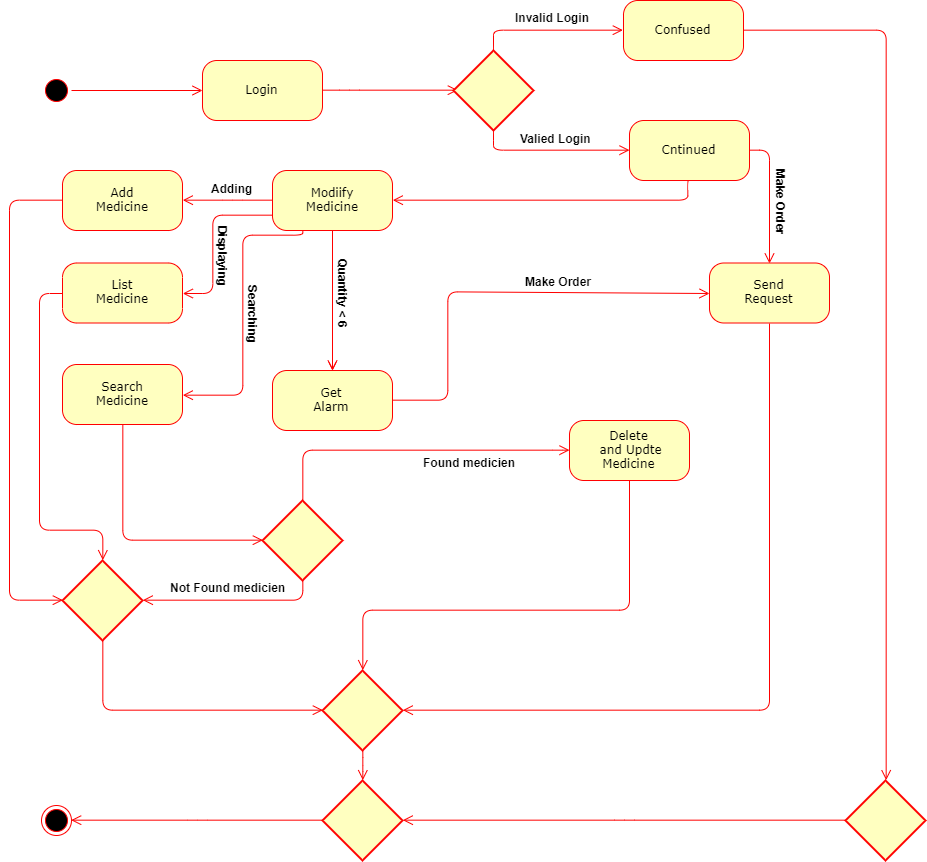

The diagram above was exported from draw.io. Its source (the exported page's mxGraphModel, read from the mxfile embedded in the PNG):
<mxGraphModel dx="1730" dy="1012" grid="1" gridSize="10" guides="1" tooltips="1" connect="1" arrows="1" fold="1" page="1" pageScale="1" pageWidth="1100" pageHeight="850" background="#ffffff" math="0" shadow="0">
  <root>
    <mxCell id="0" />
    <mxCell id="1" parent="0" />
    <mxCell id="382b91b5511bd0f7-1" value="" style="ellipse;html=1;shape=startState;fillColor=#000000;strokeColor=#ff0000;rounded=1;shadow=0;comic=0;labelBackgroundColor=none;fontFamily=Verdana;fontSize=12;fontColor=#000000;align=center;direction=south;" parent="1" vertex="1">
      <mxGeometry x="122" y="135" width="30" height="30" as="geometry" />
    </mxCell>
    <mxCell id="ykcZ5ekJiCgEPTaxDuYi-22" value="" style="edgeStyle=orthogonalEdgeStyle;rounded=1;orthogonalLoop=1;jettySize=auto;html=1;strokeColor=#FF0000;endArrow=open;endFill=0;" edge="1" parent="1" source="382b91b5511bd0f7-5" target="ykcZ5ekJiCgEPTaxDuYi-13">
      <mxGeometry relative="1" as="geometry" />
    </mxCell>
    <mxCell id="ykcZ5ekJiCgEPTaxDuYi-23" value="" style="edgeStyle=orthogonalEdgeStyle;rounded=1;orthogonalLoop=1;jettySize=auto;html=1;endArrow=open;endFill=0;strokeColor=#FF0000;endSize=8;" edge="1" parent="1" source="382b91b5511bd0f7-5" target="ykcZ5ekJiCgEPTaxDuYi-13">
      <mxGeometry relative="1" as="geometry" />
    </mxCell>
    <mxCell id="382b91b5511bd0f7-5" value="Modiify&lt;br&gt;Medicine" style="rounded=1;whiteSpace=wrap;html=1;arcSize=24;fillColor=#ffffc0;strokeColor=#ff0000;shadow=0;comic=0;labelBackgroundColor=none;fontFamily=Verdana;fontSize=12;fontColor=#000000;align=center;" parent="1" vertex="1">
      <mxGeometry x="353" y="230" width="120" height="60" as="geometry" />
    </mxCell>
    <mxCell id="382b91b5511bd0f7-6" value="Login" style="rounded=1;whiteSpace=wrap;html=1;arcSize=24;fillColor=#ffffc0;strokeColor=#ff0000;shadow=0;comic=0;labelBackgroundColor=none;fontFamily=Verdana;fontSize=12;fontColor=#000000;align=center;" parent="1" vertex="1">
      <mxGeometry x="283" y="120" width="120" height="60" as="geometry" />
    </mxCell>
    <mxCell id="3cde6dad864a17aa-3" style="edgeStyle=orthogonalEdgeStyle;html=1;entryX=0.5;entryY=0;labelBackgroundColor=none;endArrow=open;endSize=8;strokeColor=#ff0000;fontFamily=Verdana;fontSize=12;align=left;entryDx=0;entryDy=0;exitX=1;exitY=0.5;exitDx=0;exitDy=0;" parent="1" source="382b91b5511bd0f7-7" target="ykcZ5ekJiCgEPTaxDuYi-3" edge="1">
      <mxGeometry relative="1" as="geometry">
        <mxPoint x="880" y="100" as="sourcePoint" />
        <mxPoint x="945.8571428571431" y="309.7142857142858" as="targetPoint" />
        <Array as="points">
          <mxPoint x="966" y="90" />
        </Array>
      </mxGeometry>
    </mxCell>
    <mxCell id="382b91b5511bd0f7-7" value="Confused" style="rounded=1;whiteSpace=wrap;html=1;arcSize=24;fillColor=#ffffc0;strokeColor=#ff0000;shadow=0;comic=0;labelBackgroundColor=none;fontFamily=Verdana;fontSize=12;fontColor=#000000;align=center;" parent="1" vertex="1">
      <mxGeometry x="704" y="60" width="120" height="60" as="geometry" />
    </mxCell>
    <mxCell id="3cde6dad864a17aa-4" style="edgeStyle=orthogonalEdgeStyle;html=1;exitX=1;exitY=0.5;entryX=0;entryY=0.5;labelBackgroundColor=none;endArrow=open;endSize=8;strokeColor=#ff0000;fontFamily=Verdana;fontSize=12;align=left;exitDx=0;exitDy=0;entryDx=0;entryDy=0;" parent="1" source="382b91b5511bd0f7-6" edge="1">
      <mxGeometry relative="1" as="geometry">
        <Array as="points">
          <mxPoint x="430" y="150" />
          <mxPoint x="430" y="150" />
        </Array>
        <mxPoint x="538.3333333333335" y="149.66666666666674" as="targetPoint" />
      </mxGeometry>
    </mxCell>
    <mxCell id="382b91b5511bd0f7-10" value="Send&lt;br&gt;Request" style="rounded=1;whiteSpace=wrap;html=1;arcSize=24;fillColor=#FFFFC0;strokeColor=#ff0000;shadow=0;comic=0;labelBackgroundColor=none;fontFamily=Verdana;fontSize=12;fontColor=#000000;align=center;" parent="1" vertex="1">
      <mxGeometry x="790" y="322.5" width="120" height="60" as="geometry" />
    </mxCell>
    <mxCell id="3cde6dad864a17aa-5" style="edgeStyle=elbowEdgeStyle;html=1;labelBackgroundColor=none;endArrow=open;endSize=8;strokeColor=#ff0000;fontFamily=Verdana;fontSize=12;align=left;exitX=0;exitY=0.5;exitDx=0;exitDy=0;entryX=1;entryY=0.5;entryDx=0;entryDy=0;" parent="1" source="ykcZ5ekJiCgEPTaxDuYi-3" target="ykcZ5ekJiCgEPTaxDuYi-4" edge="1">
      <mxGeometry relative="1" as="geometry">
        <mxPoint x="849.8571428571431" y="590" as="sourcePoint" />
        <mxPoint x="970" y="435" as="targetPoint" />
      </mxGeometry>
    </mxCell>
    <mxCell id="2a3bc250acf0617d-9" style="edgeStyle=orthogonalEdgeStyle;html=1;labelBackgroundColor=none;endArrow=open;endSize=8;strokeColor=#ff0000;fontFamily=Verdana;fontSize=12;align=left;" parent="1" source="382b91b5511bd0f7-1" target="382b91b5511bd0f7-6" edge="1">
      <mxGeometry relative="1" as="geometry" />
    </mxCell>
    <mxCell id="2a3bc250acf0617d-13" style="edgeStyle=orthogonalEdgeStyle;html=1;exitX=0.5;exitY=1;entryX=1;entryY=0.5;labelBackgroundColor=none;endArrow=open;endSize=8;strokeColor=#ff0000;fontFamily=Verdana;fontSize=12;align=left;exitDx=0;exitDy=0;entryDx=0;entryDy=0;" parent="1" target="382b91b5511bd0f7-5" edge="1">
      <mxGeometry relative="1" as="geometry">
        <mxPoint x="769.3333333333335" y="239.66666666666674" as="sourcePoint" />
        <Array as="points">
          <mxPoint x="769" y="260" />
        </Array>
      </mxGeometry>
    </mxCell>
    <mxCell id="2a3bc250acf0617d-15" style="edgeStyle=orthogonalEdgeStyle;html=1;exitX=1;exitY=0.5;labelBackgroundColor=none;endArrow=open;endSize=8;strokeColor=#ff0000;fontFamily=Verdana;fontSize=12;align=left;exitDx=0;exitDy=0;entryX=0.5;entryY=0;entryDx=0;entryDy=0;" parent="1" source="ykcZ5ekJiCgEPTaxDuYi-5" target="382b91b5511bd0f7-10" edge="1">
      <mxGeometry relative="1" as="geometry">
        <mxPoint x="830" y="325" as="targetPoint" />
        <Array as="points">
          <mxPoint x="850" y="210" />
        </Array>
      </mxGeometry>
    </mxCell>
    <mxCell id="3cde6dad864a17aa-8" style="edgeStyle=elbowEdgeStyle;html=1;labelBackgroundColor=none;endArrow=open;endSize=8;strokeColor=#ff0000;fontFamily=Verdana;fontSize=12;align=left;exitX=0.5;exitY=0;exitDx=0;exitDy=0;entryX=0;entryY=0.5;entryDx=0;entryDy=0;" parent="1" source="ykcZ5ekJiCgEPTaxDuYi-2" target="382b91b5511bd0f7-7" edge="1">
      <mxGeometry relative="1" as="geometry">
        <mxPoint x="578.3333333333335" y="109.66666666666674" as="sourcePoint" />
        <mxPoint x="690" y="90" as="targetPoint" />
        <Array as="points">
          <mxPoint x="574" y="100" />
          <mxPoint x="619" y="100" />
        </Array>
      </mxGeometry>
    </mxCell>
    <mxCell id="ykcZ5ekJiCgEPTaxDuYi-1" value="" style="ellipse;html=1;shape=endState;fillColor=#000000;strokeColor=#ff0000;" vertex="1" parent="1">
      <mxGeometry x="122" y="865" width="30" height="30" as="geometry" />
    </mxCell>
    <mxCell id="ykcZ5ekJiCgEPTaxDuYi-2" value="" style="rhombus;whiteSpace=wrap;html=1;fillColor=#FFFFC0;strokeColor=#FF0000;strokeWidth=2;" vertex="1" parent="1">
      <mxGeometry x="534" y="110" width="80" height="80" as="geometry" />
    </mxCell>
    <mxCell id="ykcZ5ekJiCgEPTaxDuYi-3" value="" style="rhombus;whiteSpace=wrap;html=1;fillColor=#FFFFC0;strokeColor=#FF0000;strokeWidth=2;" vertex="1" parent="1">
      <mxGeometry x="926" y="840" width="80" height="80" as="geometry" />
    </mxCell>
    <mxCell id="ykcZ5ekJiCgEPTaxDuYi-4" value="" style="rhombus;whiteSpace=wrap;html=1;fillColor=#FFFFC0;strokeColor=#FF0000;strokeWidth=2;" vertex="1" parent="1">
      <mxGeometry x="403" y="840" width="80" height="80" as="geometry" />
    </mxCell>
    <mxCell id="ykcZ5ekJiCgEPTaxDuYi-5" value="Cntinued" style="rounded=1;whiteSpace=wrap;html=1;arcSize=24;fillColor=#FFFFc0;strokeColor=#ff0000;shadow=0;comic=0;labelBackgroundColor=none;fontFamily=Verdana;fontSize=12;fontColor=#000000;align=center;" vertex="1" parent="1">
      <mxGeometry x="710" y="180" width="120" height="60" as="geometry" />
    </mxCell>
    <mxCell id="ykcZ5ekJiCgEPTaxDuYi-6" style="edgeStyle=elbowEdgeStyle;html=1;labelBackgroundColor=none;endArrow=open;endSize=8;strokeColor=#ff0000;fontFamily=Verdana;fontSize=12;align=left;entryX=0;entryY=0.5;entryDx=0;entryDy=0;exitX=0.5;exitY=1;exitDx=0;exitDy=0;" edge="1" parent="1" source="ykcZ5ekJiCgEPTaxDuYi-2" target="ykcZ5ekJiCgEPTaxDuYi-5">
      <mxGeometry relative="1" as="geometry">
        <mxPoint x="578.3333333333335" y="189.66666666666674" as="sourcePoint" />
        <mxPoint x="709.3333333333335" y="209.66666666666674" as="targetPoint" />
        <Array as="points">
          <mxPoint x="574" y="200" />
          <mxPoint x="609" y="220" />
        </Array>
      </mxGeometry>
    </mxCell>
    <mxCell id="ykcZ5ekJiCgEPTaxDuYi-7" value="" style="rhombus;whiteSpace=wrap;html=1;fillColor=#FFFFC0;strokeColor=#FF0000;strokeWidth=2;" vertex="1" parent="1">
      <mxGeometry x="143" y="620" width="80" height="80" as="geometry" />
    </mxCell>
    <mxCell id="ykcZ5ekJiCgEPTaxDuYi-8" style="edgeStyle=elbowEdgeStyle;html=1;labelBackgroundColor=none;endArrow=open;endSize=8;strokeColor=#ff0000;fontFamily=Verdana;fontSize=12;align=left;exitX=0;exitY=0.5;exitDx=0;exitDy=0;entryX=1;entryY=0.5;entryDx=0;entryDy=0;" edge="1" parent="1" source="ykcZ5ekJiCgEPTaxDuYi-4" target="ykcZ5ekJiCgEPTaxDuYi-1">
      <mxGeometry relative="1" as="geometry">
        <mxPoint x="1012.8571428571431" y="790.4285714285716" as="sourcePoint" />
        <mxPoint x="492.8571428571429" y="790.4285714285716" as="targetPoint" />
      </mxGeometry>
    </mxCell>
    <mxCell id="ykcZ5ekJiCgEPTaxDuYi-10" value="Search&lt;br&gt;Medicine" style="rounded=1;whiteSpace=wrap;html=1;arcSize=24;fillColor=#ffffc0;strokeColor=#ff0000;shadow=0;comic=0;labelBackgroundColor=none;fontFamily=Verdana;fontSize=12;fontColor=#000000;align=center;" vertex="1" parent="1">
      <mxGeometry x="143" y="424" width="120" height="60" as="geometry" />
    </mxCell>
    <mxCell id="ykcZ5ekJiCgEPTaxDuYi-13" value="Get&lt;br&gt;Alarm" style="rounded=1;whiteSpace=wrap;html=1;arcSize=24;fillColor=#ffffc0;strokeColor=#ff0000;shadow=0;comic=0;labelBackgroundColor=none;fontFamily=Verdana;fontSize=12;fontColor=#000000;align=center;" vertex="1" parent="1">
      <mxGeometry x="353" y="430" width="120" height="60" as="geometry" />
    </mxCell>
    <mxCell id="ykcZ5ekJiCgEPTaxDuYi-11" value="List&lt;br&gt;Medicine" style="rounded=1;whiteSpace=wrap;html=1;arcSize=24;fillColor=#ffffc0;strokeColor=#ff0000;shadow=0;comic=0;labelBackgroundColor=none;fontFamily=Verdana;fontSize=12;fontColor=#000000;align=center;" vertex="1" parent="1">
      <mxGeometry x="143" y="322.5" width="120" height="60" as="geometry" />
    </mxCell>
    <mxCell id="ykcZ5ekJiCgEPTaxDuYi-12" value="Add&lt;br&gt;Medicine" style="rounded=1;whiteSpace=wrap;html=1;arcSize=24;fillColor=#ffffc0;strokeColor=#ff0000;shadow=0;comic=0;labelBackgroundColor=none;fontFamily=Verdana;fontSize=12;fontColor=#000000;align=center;" vertex="1" parent="1">
      <mxGeometry x="143" y="230" width="120" height="60" as="geometry" />
    </mxCell>
    <mxCell id="ykcZ5ekJiCgEPTaxDuYi-17" style="edgeStyle=orthogonalEdgeStyle;html=1;exitX=1;exitY=0.5;labelBackgroundColor=none;endArrow=open;endSize=8;strokeColor=#ff0000;fontFamily=Verdana;fontSize=12;align=left;exitDx=0;exitDy=0;entryX=0;entryY=0.5;entryDx=0;entryDy=0;" edge="1" parent="1" source="ykcZ5ekJiCgEPTaxDuYi-13" target="382b91b5511bd0f7-10">
      <mxGeometry relative="1" as="geometry">
        <mxPoint x="778.8571428571431" y="249.71428571428578" as="sourcePoint" />
        <mxPoint x="750" y="353" as="targetPoint" />
        <Array as="points">
          <mxPoint x="529" y="460" />
          <mxPoint x="529" y="352" />
        </Array>
      </mxGeometry>
    </mxCell>
    <mxCell id="ykcZ5ekJiCgEPTaxDuYi-24" style="edgeStyle=orthogonalEdgeStyle;html=1;exitX=0.25;exitY=1;entryX=1;entryY=0.5;labelBackgroundColor=none;endArrow=open;endSize=8;strokeColor=#ff0000;fontFamily=Verdana;fontSize=12;align=left;exitDx=0;exitDy=0;entryDx=0;entryDy=0;" edge="1" parent="1" source="382b91b5511bd0f7-5" target="ykcZ5ekJiCgEPTaxDuYi-10">
      <mxGeometry relative="1" as="geometry">
        <mxPoint x="482.8571428571429" y="362.57142857142867" as="sourcePoint" />
        <mxPoint x="842.8571428571431" y="362.57142857142867" as="targetPoint" />
        <Array as="points">
          <mxPoint x="383" y="294" />
          <mxPoint x="323" y="294" />
          <mxPoint x="323" y="454" />
        </Array>
      </mxGeometry>
    </mxCell>
    <mxCell id="ykcZ5ekJiCgEPTaxDuYi-25" style="edgeStyle=orthogonalEdgeStyle;html=1;exitX=0;exitY=0.75;entryX=1;entryY=0.5;labelBackgroundColor=none;endArrow=open;endSize=8;strokeColor=#ff0000;fontFamily=Verdana;fontSize=12;align=left;exitDx=0;exitDy=0;entryDx=0;entryDy=0;" edge="1" parent="1" source="382b91b5511bd0f7-5" target="ykcZ5ekJiCgEPTaxDuYi-11">
      <mxGeometry relative="1" as="geometry">
        <mxPoint x="492.8571428571429" y="372.57142857142867" as="sourcePoint" />
        <mxPoint x="852.8571428571431" y="372.57142857142867" as="targetPoint" />
        <Array as="points">
          <mxPoint x="293" y="275" />
          <mxPoint x="293" y="353" />
        </Array>
      </mxGeometry>
    </mxCell>
    <mxCell id="ykcZ5ekJiCgEPTaxDuYi-26" style="edgeStyle=orthogonalEdgeStyle;html=1;exitX=0;exitY=0.5;entryX=1;entryY=0.5;labelBackgroundColor=none;endArrow=open;endSize=8;strokeColor=#ff0000;fontFamily=Verdana;fontSize=12;align=left;exitDx=0;exitDy=0;entryDx=0;entryDy=0;" edge="1" parent="1" source="382b91b5511bd0f7-5" target="ykcZ5ekJiCgEPTaxDuYi-12">
      <mxGeometry relative="1" as="geometry">
        <mxPoint x="502.8571428571429" y="382.57142857142867" as="sourcePoint" />
        <mxPoint x="862.8571428571431" y="382.57142857142867" as="targetPoint" />
        <Array as="points">
          <mxPoint x="313" y="260" />
          <mxPoint x="313" y="260" />
        </Array>
      </mxGeometry>
    </mxCell>
    <mxCell id="ykcZ5ekJiCgEPTaxDuYi-29" style="edgeStyle=orthogonalEdgeStyle;html=1;exitX=0;exitY=0.5;labelBackgroundColor=none;endArrow=open;endSize=8;strokeColor=#ff0000;fontFamily=Verdana;fontSize=12;align=left;exitDx=0;exitDy=0;entryX=0;entryY=0.5;entryDx=0;entryDy=0;" edge="1" parent="1" source="ykcZ5ekJiCgEPTaxDuYi-12" target="ykcZ5ekJiCgEPTaxDuYi-7">
      <mxGeometry relative="1" as="geometry">
        <mxPoint x="502.8571428571429" y="382.57142857142867" as="sourcePoint" />
        <mxPoint x="230" y="660" as="targetPoint" />
        <Array as="points">
          <mxPoint x="90" y="260" />
          <mxPoint x="90" y="660" />
        </Array>
      </mxGeometry>
    </mxCell>
    <mxCell id="ykcZ5ekJiCgEPTaxDuYi-30" style="edgeStyle=orthogonalEdgeStyle;html=1;exitX=0;exitY=0.5;labelBackgroundColor=none;endArrow=open;endSize=8;strokeColor=#ff0000;fontFamily=Verdana;fontSize=12;align=left;exitDx=0;exitDy=0;entryX=0.5;entryY=0;entryDx=0;entryDy=0;" edge="1" parent="1" source="ykcZ5ekJiCgEPTaxDuYi-11" target="ykcZ5ekJiCgEPTaxDuYi-7">
      <mxGeometry relative="1" as="geometry">
        <mxPoint x="512.8571428571429" y="392.57142857142867" as="sourcePoint" />
        <mxPoint x="83" y="770" as="targetPoint" />
        <Array as="points">
          <mxPoint x="120" y="353" />
          <mxPoint x="120" y="590" />
          <mxPoint x="183" y="590" />
        </Array>
      </mxGeometry>
    </mxCell>
    <mxCell id="ykcZ5ekJiCgEPTaxDuYi-32" style="edgeStyle=orthogonalEdgeStyle;html=1;labelBackgroundColor=none;endArrow=open;endSize=8;strokeColor=#ff0000;fontFamily=Verdana;fontSize=12;align=left;exitX=0.5;exitY=1;exitDx=0;exitDy=0;entryX=1;entryY=0.5;entryDx=0;entryDy=0;" edge="1" parent="1" source="382b91b5511bd0f7-10" target="ykcZ5ekJiCgEPTaxDuYi-34">
      <mxGeometry relative="1" as="geometry">
        <mxPoint x="740" y="570" as="sourcePoint" />
        <mxPoint x="430" y="610" as="targetPoint" />
        <Array as="points">
          <mxPoint x="850" y="770" />
        </Array>
      </mxGeometry>
    </mxCell>
    <mxCell id="ykcZ5ekJiCgEPTaxDuYi-33" style="edgeStyle=orthogonalEdgeStyle;html=1;exitX=0.5;exitY=1;labelBackgroundColor=none;endArrow=open;endSize=8;strokeColor=#ff0000;fontFamily=Verdana;fontSize=12;align=left;exitDx=0;exitDy=0;entryX=0;entryY=0.5;entryDx=0;entryDy=0;" edge="1" parent="1" source="ykcZ5ekJiCgEPTaxDuYi-10" target="ykcZ5ekJiCgEPTaxDuYi-49">
      <mxGeometry relative="1" as="geometry">
        <mxPoint x="492.8571428571429" y="372.57142857142867" as="sourcePoint" />
        <mxPoint x="340" y="560" as="targetPoint" />
        <Array as="points">
          <mxPoint x="203" y="600" />
        </Array>
      </mxGeometry>
    </mxCell>
    <mxCell id="ykcZ5ekJiCgEPTaxDuYi-37" value="&lt;b&gt;&lt;font style=&quot;font-size: 12px&quot;&gt;Valied Login&lt;/font&gt;&lt;/b&gt;" style="text;html=1;align=center;verticalAlign=middle;resizable=0;points=[];;autosize=1;" vertex="1" parent="1">
      <mxGeometry x="591" y="188" width="90" height="20" as="geometry" />
    </mxCell>
    <mxCell id="ykcZ5ekJiCgEPTaxDuYi-39" value="&lt;b&gt;&lt;font style=&quot;font-size: 12px&quot;&gt;Invalid Login&lt;/font&gt;&lt;/b&gt;" style="text;html=1;align=center;verticalAlign=middle;resizable=0;points=[];;autosize=1;" vertex="1" parent="1">
      <mxGeometry x="588" y="67" width="90" height="20" as="geometry" />
    </mxCell>
    <mxCell id="ykcZ5ekJiCgEPTaxDuYi-40" value="&lt;font size=&quot;1&quot;&gt;&lt;b style=&quot;font-size: 12px&quot;&gt;Make Order&lt;/b&gt;&lt;/font&gt;" style="text;html=1;align=center;verticalAlign=middle;resizable=0;points=[];;autosize=1;rotation=90;" vertex="1" parent="1">
      <mxGeometry x="822" y="252" width="80" height="20" as="geometry" />
    </mxCell>
    <mxCell id="ykcZ5ekJiCgEPTaxDuYi-41" value="&lt;b&gt;&lt;font style=&quot;font-size: 12px&quot;&gt;Make Order&lt;/font&gt;&lt;/b&gt;" style="text;html=1;align=center;verticalAlign=middle;resizable=0;points=[];;autosize=1;" vertex="1" parent="1">
      <mxGeometry x="599" y="330.5" width="80" height="20" as="geometry" />
    </mxCell>
    <mxCell id="ykcZ5ekJiCgEPTaxDuYi-42" value="&lt;b&gt;&lt;font style=&quot;font-size: 12px&quot;&gt;Displaying&lt;/font&gt;&lt;/b&gt;" style="text;html=1;align=center;verticalAlign=middle;resizable=0;points=[];;autosize=1;rotation=90;" vertex="1" parent="1">
      <mxGeometry x="264" y="305.5" width="80" height="20" as="geometry" />
    </mxCell>
    <mxCell id="ykcZ5ekJiCgEPTaxDuYi-44" value="&lt;b&gt;&lt;font style=&quot;font-size: 12px&quot;&gt;Adding&lt;/font&gt;&lt;/b&gt;" style="text;html=1;align=center;verticalAlign=middle;resizable=0;points=[];;autosize=1;" vertex="1" parent="1">
      <mxGeometry x="283" y="238" width="60" height="20" as="geometry" />
    </mxCell>
    <mxCell id="ykcZ5ekJiCgEPTaxDuYi-45" value="&lt;b&gt;&lt;font style=&quot;font-size: 12px&quot;&gt;&amp;nbsp;Searching&lt;/font&gt;&lt;/b&gt;" style="text;html=1;align=center;verticalAlign=middle;resizable=0;points=[];;autosize=1;rotation=90;" vertex="1" parent="1">
      <mxGeometry x="294" y="362.5" width="80" height="20" as="geometry" />
    </mxCell>
    <mxCell id="ykcZ5ekJiCgEPTaxDuYi-46" value="&lt;b&gt;Quantity &amp;lt; 6&lt;/b&gt;" style="text;html=1;align=center;verticalAlign=middle;resizable=0;points=[];;autosize=1;rotation=90;" vertex="1" parent="1">
      <mxGeometry x="383" y="342.5" width="80" height="20" as="geometry" />
    </mxCell>
    <mxCell id="ykcZ5ekJiCgEPTaxDuYi-34" value="" style="rhombus;whiteSpace=wrap;html=1;fillColor=#FFFFC0;strokeColor=#FF0000;strokeWidth=2;" vertex="1" parent="1">
      <mxGeometry x="403" y="730" width="80" height="80" as="geometry" />
    </mxCell>
    <mxCell id="ykcZ5ekJiCgEPTaxDuYi-49" value="" style="rhombus;whiteSpace=wrap;html=1;fillColor=#FFFFC0;strokeColor=#FF0000;strokeWidth=2;" vertex="1" parent="1">
      <mxGeometry x="343" y="560" width="80" height="80" as="geometry" />
    </mxCell>
    <mxCell id="ykcZ5ekJiCgEPTaxDuYi-50" value="Delete&lt;br&gt;&amp;nbsp;and Updte&lt;br&gt;Medicine" style="rounded=1;whiteSpace=wrap;html=1;arcSize=24;fillColor=#ffffc0;strokeColor=#ff0000;shadow=0;comic=0;labelBackgroundColor=none;fontFamily=Verdana;fontSize=12;fontColor=#000000;align=center;" vertex="1" parent="1">
      <mxGeometry x="650" y="480" width="120" height="60" as="geometry" />
    </mxCell>
    <mxCell id="ykcZ5ekJiCgEPTaxDuYi-52" style="edgeStyle=orthogonalEdgeStyle;html=1;labelBackgroundColor=none;endArrow=open;endSize=8;strokeColor=#ff0000;fontFamily=Verdana;fontSize=12;align=left;exitX=0.5;exitY=1;exitDx=0;exitDy=0;entryX=1;entryY=0.5;entryDx=0;entryDy=0;" edge="1" parent="1" source="ykcZ5ekJiCgEPTaxDuYi-49" target="ykcZ5ekJiCgEPTaxDuYi-7">
      <mxGeometry relative="1" as="geometry">
        <mxPoint x="859.5882352941176" y="392.47058823529414" as="sourcePoint" />
        <mxPoint x="492.52941176470586" y="779.5294117647059" as="targetPoint" />
        <Array as="points">
          <mxPoint x="383" y="660" />
        </Array>
      </mxGeometry>
    </mxCell>
    <mxCell id="ykcZ5ekJiCgEPTaxDuYi-53" style="edgeStyle=orthogonalEdgeStyle;html=1;labelBackgroundColor=none;endArrow=open;endSize=8;strokeColor=#ff0000;fontFamily=Verdana;fontSize=12;align=left;exitX=0.5;exitY=1;exitDx=0;exitDy=0;entryX=0;entryY=0.5;entryDx=0;entryDy=0;" edge="1" parent="1" source="ykcZ5ekJiCgEPTaxDuYi-7" target="ykcZ5ekJiCgEPTaxDuYi-34">
      <mxGeometry relative="1" as="geometry">
        <mxPoint x="869.5882352941176" y="402.47058823529414" as="sourcePoint" />
        <mxPoint x="502.52941176470586" y="789.5294117647059" as="targetPoint" />
        <Array as="points">
          <mxPoint x="183" y="770" />
        </Array>
      </mxGeometry>
    </mxCell>
    <mxCell id="ykcZ5ekJiCgEPTaxDuYi-55" style="edgeStyle=orthogonalEdgeStyle;html=1;labelBackgroundColor=none;endArrow=open;endSize=8;strokeColor=#ff0000;fontFamily=Verdana;fontSize=12;align=left;exitX=0.5;exitY=0;exitDx=0;exitDy=0;entryX=0;entryY=0.5;entryDx=0;entryDy=0;" edge="1" parent="1" source="ykcZ5ekJiCgEPTaxDuYi-49" target="ykcZ5ekJiCgEPTaxDuYi-50">
      <mxGeometry relative="1" as="geometry">
        <mxPoint x="402.52941176470586" y="620.1176470588236" as="sourcePoint" />
        <mxPoint x="590" y="540" as="targetPoint" />
        <Array as="points">
          <mxPoint x="383" y="510" />
          <mxPoint x="644" y="510" />
        </Array>
      </mxGeometry>
    </mxCell>
    <mxCell id="ykcZ5ekJiCgEPTaxDuYi-58" style="edgeStyle=orthogonalEdgeStyle;html=1;labelBackgroundColor=none;endArrow=open;endSize=8;strokeColor=#ff0000;fontFamily=Verdana;fontSize=12;align=left;exitX=0.5;exitY=1;exitDx=0;exitDy=0;entryX=0.5;entryY=0;entryDx=0;entryDy=0;" edge="1" parent="1" source="ykcZ5ekJiCgEPTaxDuYi-50" target="ykcZ5ekJiCgEPTaxDuYi-34">
      <mxGeometry relative="1" as="geometry">
        <mxPoint x="472.52941176470586" y="684.6176470588236" as="sourcePoint" />
        <mxPoint x="614.1428571428573" y="670.1428571428573" as="targetPoint" />
        <Array as="points">
          <mxPoint x="710" y="670" />
          <mxPoint x="443" y="670" />
        </Array>
      </mxGeometry>
    </mxCell>
    <mxCell id="ykcZ5ekJiCgEPTaxDuYi-60" value="&lt;b&gt;Found medicien&lt;/b&gt;" style="text;html=1;align=center;verticalAlign=middle;resizable=0;points=[];;autosize=1;" vertex="1" parent="1">
      <mxGeometry x="494.5" y="512" width="110" height="20" as="geometry" />
    </mxCell>
    <mxCell id="ykcZ5ekJiCgEPTaxDuYi-61" value="&lt;b&gt;Not Found medicien&lt;/b&gt;" style="text;html=1;align=center;verticalAlign=middle;resizable=0;points=[];;autosize=1;" vertex="1" parent="1">
      <mxGeometry x="243" y="637" width="130" height="20" as="geometry" />
    </mxCell>
    <mxCell id="ykcZ5ekJiCgEPTaxDuYi-68" style="edgeStyle=elbowEdgeStyle;html=1;labelBackgroundColor=none;endArrow=open;endSize=8;strokeColor=#ff0000;fontFamily=Verdana;fontSize=12;align=left;exitX=0.5;exitY=1;exitDx=0;exitDy=0;entryX=0.5;entryY=0;entryDx=0;entryDy=0;" edge="1" parent="1" source="ykcZ5ekJiCgEPTaxDuYi-34" target="ykcZ5ekJiCgEPTaxDuYi-4">
      <mxGeometry relative="1" as="geometry">
        <mxPoint x="417" y="889.8571428571429" as="sourcePoint" />
        <mxPoint x="480" y="830" as="targetPoint" />
      </mxGeometry>
    </mxCell>
  </root>
</mxGraphModel>